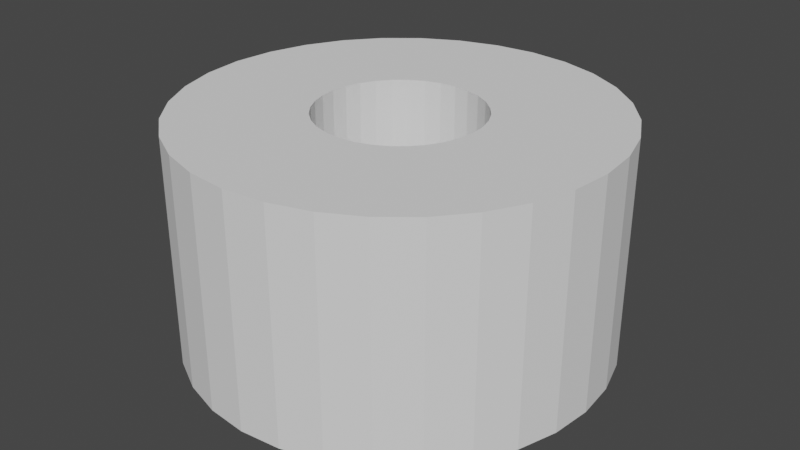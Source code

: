 # Source: RH_A2_CapDown.blend  (saved by Blender 2.91.10; exported with 4.5.12 LTS)
import bpy
from mathutils import Matrix  # noqa: F401  (used for matrix-valued properties, if any)

bpy.ops.wm.read_factory_settings(use_empty=True)
scene = bpy.context.scene
scene.name = 'Scene'

# ---- collections
col_collection = bpy.data.collections.new('Collection'); scene.collection.children.link(col_collection)

# ---- world
world_world = bpy.data.worlds.new('World'); scene.world = world_world
world_world.use_nodes = True; world_world.node_tree.nodes.clear()
_N = world_world.node_tree.nodes; _L = world_world.node_tree.links
n0 = _N.new('ShaderNodeOutputWorld'); n0.name = 'World Output'; n0.location = (300, 300)
n1 = _N.new('ShaderNodeBackground'); n1.name = 'Background'; n1.location = (10, 300)
n1.inputs[0].default_value = (0.05088, 0.05088, 0.05088, 1.0)
_L.new(n1.outputs[0], n0.inputs[0])
n0.is_active_output = True
world_world.color = (0.05088, 0.05088, 0.05088)
world_world.use_sun_shadow = False
world_world.sun_shadow_jitter_overblur = 0.0

# ---- meshes
me_rh_a2_capdown = bpy.data.meshes.new('RH_A2_CapDown')
me_rh_a2_capdown.from_pydata([(-4.596, 11.1, 9.537e-07), (-4.596, 7.084, 7.024), (-3.328, 10.97, 9.537e-07), (-4.111, 7.036, 7.024), (-2.109, 10.6, 9.537e-07), (-3.644, 6.895, 7.024), (-0.985, 10.0, 9.537e-07), (-3.214, 6.665, 7.024), (0.0, 9.192, 9.537e-07), (-2.837, 6.355, 7.024), (0.8083, 8.207, 9.537e-07), (-2.528, 5.978, 7.024), (1.409, 7.084, 9.537e-07), (-2.298, 5.548, 7.024), (1.779, 5.864, 9.537e-07), (-2.156, 5.082, 7.024), (1.904, 4.596, 9.537e-07), (-2.108, 4.596, 7.024), (1.779, 3.328, 9.537e-07), (-2.156, 4.111, 7.024), (1.409, 2.109, 9.537e-07), (-2.298, 3.644, 7.024), (0.8083, 0.985, 9.537e-07), (-2.528, 3.214, 7.024), (0.0, 0.0, 0.0), (-2.837, 2.837, 7.024), (-0.985, -0.8083, 0.0), (-3.214, 2.528, 7.024), (-2.109, -1.409, 0.0), (-3.644, 2.298, 7.024), (-3.328, -1.779, 0.0), (-4.111, 2.156, 7.024), (-4.596, -1.904, 0.0), (-4.596, 2.108, 7.024), (-5.864, -1.779, 0.0), (-5.082, 2.156, 7.024), (-7.084, -1.409, 0.0), (-5.548, 2.298, 7.024), (-8.207, -0.8083, 0.0), (-5.978, 2.528, 7.024), (-9.192, 1.526e-05, 0.0), (-6.355, 2.837, 7.024), (-10.0, 0.985, 9.537e-07), (-6.665, 3.214, 7.024), (-10.6, 2.109, 9.537e-07), (-6.895, 3.644, 7.024), (-10.97, 3.328, 9.537e-07), (-7.036, 4.111, 7.024), (-11.1, 4.596, 9.537e-07), (-7.084, 4.596, 7.024), (-10.97, 5.864, 9.537e-07), (-7.036, 5.082, 7.024), (-10.6, 7.084, 9.537e-07), (-6.895, 5.548, 7.024), (-10.0, 8.207, 9.537e-07), (-6.665, 5.978, 7.024), (-9.192, 9.192, 9.537e-07), (-6.355, 6.355, 7.024), (-8.207, 10.0, 9.537e-07), (-5.978, 6.665, 7.024), (-7.084, 10.6, 9.537e-07), (-5.548, 6.895, 7.024), (-5.864, 10.97, 9.537e-07), (-5.082, 7.036, 7.024), (-3.328, 10.97, 7.024), (-4.596, 11.1, 7.024), (-2.109, 10.6, 7.024), (-0.985, 10.0, 7.024), (0.0, 9.192, 7.024), (0.8083, 8.207, 7.024), (1.409, 7.084, 7.024), (1.779, 5.864, 7.024), (1.904, 4.596, 7.024), (1.779, 3.328, 7.024), (1.409, 2.109, 7.024), (0.8083, 0.985, 7.024), (0.0, 0.0, 7.024), (-0.985, -0.8083, 7.024), (-2.109, -1.409, 7.024), (-3.328, -1.779, 7.024), (-4.596, -1.904, 7.024), (-5.864, -1.779, 7.024), (-7.084, -1.409, 7.024), (-8.207, -0.8083, 7.024), (-9.192, 1.526e-05, 7.024), (-10.0, 0.985, 7.024), (-10.6, 2.109, 7.024), (-10.97, 3.328, 7.024), (-11.1, 4.596, 7.024), (-10.97, 5.864, 7.024), (-10.6, 7.084, 7.024), (-10.0, 8.207, 7.024), (-9.192, 9.192, 7.024), (-8.207, 10.0, 7.024), (-7.084, 10.6, 7.024), (-5.864, 10.97, 7.024), (-4.111, 7.036, 2.0), (-4.596, 7.084, 2.0), (-3.644, 6.895, 2.0), (-3.214, 6.665, 2.0), (-2.837, 6.355, 2.0), (-2.528, 5.978, 2.0), (-2.298, 5.548, 2.0), (-2.156, 5.082, 2.0), (-2.108, 4.596, 2.0), (-2.156, 4.111, 2.0), (-2.298, 3.644, 2.0), (-2.528, 3.214, 2.0), (-2.837, 2.837, 2.0), (-3.214, 2.528, 2.0), (-3.644, 2.298, 2.0), (-4.111, 2.156, 2.0), (-4.596, 2.108, 2.0), (-5.082, 2.156, 2.0), (-5.548, 2.298, 2.0), (-5.978, 2.528, 2.0), (-6.355, 2.837, 2.0), (-6.665, 3.214, 2.0), (-6.895, 3.644, 2.0), (-7.036, 4.111, 2.0), (-7.084, 4.596, 2.0), (-7.036, 5.082, 2.0), (-6.895, 5.548, 2.0), (-6.665, 5.978, 2.0), (-6.355, 6.355, 2.0), (-5.978, 6.665, 2.0), (-5.548, 6.895, 2.0), (-5.082, 7.036, 2.0)], [], [(0, 65, 64, 2), (2, 64, 66, 4), (4, 66, 67, 6), (6, 67, 68, 8), (8, 68, 69, 10), (10, 69, 70, 12), (12, 70, 71, 14), (14, 71, 72, 16), (16, 72, 73, 18), (18, 73, 74, 20), (20, 74, 75, 22), (22, 75, 76, 24), (24, 76, 77, 26), (26, 77, 78, 28), (28, 78, 79, 30), (30, 79, 80, 32), (32, 80, 81, 34), (34, 81, 82, 36), (36, 82, 83, 38), (38, 83, 84, 40), (40, 84, 85, 42), (42, 85, 86, 44), (44, 86, 87, 46), (46, 87, 88, 48), (48, 88, 89, 50), (50, 89, 90, 52), (52, 90, 91, 54), (54, 91, 92, 56), (56, 92, 93, 58), (58, 93, 94, 60), (27, 25, 108, 109), (60, 94, 95, 62), (62, 95, 65, 0), (0, 2, 4, 6, 8, 10, 12, 14, 16, 18, 20, 22, 24, 26, 28, 30, 32, 34, 36, 38, 40, 42, 44, 46, 48, 50, 52, 54, 56, 58, 60, 62), (1, 3, 64, 65), (3, 5, 66, 64), (5, 7, 67, 66), (7, 9, 68, 67), (9, 11, 69, 68), (11, 13, 70, 69), (13, 15, 71, 70), (15, 17, 72, 71), (17, 19, 73, 72), (19, 21, 74, 73), (21, 23, 75, 74), (23, 25, 76, 75), (25, 27, 77, 76), (27, 29, 78, 77), (29, 31, 79, 78), (31, 33, 80, 79), (33, 35, 81, 80), (35, 37, 82, 81), (37, 39, 83, 82), (39, 41, 84, 83), (41, 43, 85, 84), (43, 45, 86, 85), (45, 47, 87, 86), (47, 49, 88, 87), (49, 51, 89, 88), (51, 53, 90, 89), (53, 55, 91, 90), (55, 57, 92, 91), (57, 59, 93, 92), (59, 61, 94, 93), (61, 63, 95, 94), (63, 1, 65, 95), (96, 97, 127, 126, 125, 124, 123, 122, 121, 120, 119, 118, 117, 116, 115, 114, 113, 112, 111, 110, 109, 108, 107, 106, 105, 104, 103, 102, 101, 100, 99, 98), (55, 53, 122, 123), (29, 27, 109, 110), (3, 1, 97, 96), (57, 55, 123, 124), (31, 29, 110, 111), (5, 3, 96, 98), (59, 57, 124, 125), (33, 31, 111, 112), (7, 5, 98, 99), (61, 59, 125, 126), (35, 33, 112, 113), (9, 7, 99, 100), (63, 61, 126, 127), (37, 35, 113, 114), (11, 9, 100, 101), (1, 63, 127, 97), (39, 37, 114, 115), (13, 11, 101, 102), (41, 39, 115, 116), (15, 13, 102, 103), (43, 41, 116, 117), (17, 15, 103, 104), (45, 43, 117, 118), (19, 17, 104, 105), (47, 45, 118, 119), (21, 19, 105, 106), (49, 47, 119, 120), (23, 21, 106, 107), (51, 49, 120, 121), (25, 23, 107, 108), (53, 51, 121, 122)])
_uv = me_rh_a2_capdown.uv_layers.new(name='UVMap')
_uv.uv.foreach_set('vector', [1.0, 0.5, 1.0, 1.0, 0.9688, 1.0, 0.9688, 0.5, 0.9688, 0.5, 0.9688, 1.0, 0.9375, 1.0, 0.9375, 0.5, 0.9375, 0.5, 0.9375, 1.0, 0.9062, 1.0, 0.9062, 0.5, 0.9062, 0.5, 0.9062, 1.0, 0.875, 1.0, 0.875, 0.5, 0.875, 0.5, 0.875, 1.0, 0.8438, 1.0, 0.8438, 0.5, 0.8438, 0.5, 0.8438, 1.0, 0.8125, 1.0, 0.8125, 0.5, 0.8125, 0.5, 0.8125, 1.0, 0.7812, 1.0, 0.7812, 0.5, 0.7812, 0.5, 0.7812, 1.0, 0.75, 1.0, 0.75, 0.5, 0.75, 0.5, 0.75, 1.0, 0.7188, 1.0, 0.7188, 0.5, 0.7188, 0.5, 0.7188, 1.0, 0.6875, 1.0, 0.6875, 0.5, 0.6875, 0.5, 0.6875, 1.0, 0.6562, 1.0, 0.6562, 0.5, 0.6562, 0.5, 0.6562, 1.0, 0.625, 1.0, 0.625, 0.5, 0.625, 0.5, 0.625, 1.0, 0.5938, 1.0, 0.5938, 0.5, 0.5938, 0.5, 0.5938, 1.0, 0.5625, 1.0, 0.5625, 0.5, 0.5625, 0.5, 0.5625, 1.0, 0.5312, 1.0, 0.5312, 0.5, 0.5312, 0.5, 0.5312, 1.0, 0.5, 1.0, 0.5, 0.5, 0.5, 0.5, 0.5, 1.0, 0.4688, 1.0, 0.4688, 0.5, 0.4688, 0.5, 0.4688, 1.0, 0.4375, 1.0, 0.4375, 0.5, 0.4375, 0.5, 0.4375, 1.0, 0.4062, 1.0, 0.4062, 0.5, 0.4062, 0.5, 0.4062, 1.0, 0.375, 1.0, 0.375, 0.5, 0.375, 0.5, 0.375, 1.0, 0.3438, 1.0, 0.3438, 0.5, 0.3438, 0.5, 0.3438, 1.0, 0.3125, 1.0, 0.3125, 0.5, 0.3125, 0.5, 0.3125, 1.0, 0.2812, 1.0, 0.2812, 0.5, 0.2812, 0.5, 0.2812, 1.0, 0.25, 1.0, 0.25, 0.5, 0.25, 0.5, 0.25, 1.0, 0.2188, 1.0, 0.2188, 0.5, 0.2188, 0.5, 0.2188, 1.0, 0.1875, 1.0, 0.1875, 0.5, 0.1875, 0.5, 0.1875, 1.0, 0.1562, 1.0, 0.1562, 0.5, 0.1562, 0.5, 0.1562, 1.0, 0.125, 1.0, 0.125, 0.5, 0.125, 0.5, 0.125, 1.0, 0.09375, 1.0, 0.09375, 0.5, 0.09375, 0.5, 0.09375, 1.0, 0.0625, 1.0, 0.0625, 0.5, 0.3163, 0.1507, 0.3344, 0.1656, 0.3344, 0.1656, 0.3163, 0.1507, 0.0625, 0.5, 0.0625, 1.0, 0.03125, 1.0, 0.03125, 0.5, 0.03125, 0.5, 0.03125, 1.0, 0.0, 1.0, 0.0, 0.5, 0.75, 0.49, 0.7968, 0.4854, 0.8418, 0.4717, 0.8833, 0.4496, 0.9197, 0.4197, 0.9496, 0.3833, 0.9717, 0.3418, 0.9854, 0.2968, 0.99, 0.25, 0.9854, 0.2032, 0.9717, 0.1582, 0.9496, 0.1167, 0.9197, 0.08029, 0.8833, 0.05045, 0.8418, 0.02827, 0.7968, 0.01461, 0.75, 0.01, 0.7032, 0.01461, 0.6582, 0.02827, 0.6167, 0.05045, 0.5803, 0.08029, 0.5504, 0.1167, 0.5283, 0.1582, 0.5146, 0.2032, 0.51, 0.25, 0.5146, 0.2968, 0.5283, 0.3418, 0.5504, 0.3833, 0.5803, 0.4197, 0.6167, 0.4496, 0.6582, 0.4717, 0.7032, 0.4854, 0.25, 0.3694, 0.2733, 0.3671, 0.2968, 0.4854, 0.25, 0.49, 0.2733, 0.3671, 0.2957, 0.3603, 0.3418, 0.4717, 0.2968, 0.4854, 0.2957, 0.3603, 0.3163, 0.3493, 0.3833, 0.4496, 0.3418, 0.4717, 0.3163, 0.3493, 0.3344, 0.3344, 0.4197, 0.4197, 0.3833, 0.4496, 0.3344, 0.3344, 0.3493, 0.3163, 0.4496, 0.3833, 0.4197, 0.4197, 0.3493, 0.3163, 0.3603, 0.2957, 0.4717, 0.3418, 0.4496, 0.3833, 0.3603, 0.2957, 0.3671, 0.2733, 0.4854, 0.2968, 0.4717, 0.3418, 0.3671, 0.2733, 0.3694, 0.25, 0.49, 0.25, 0.4854, 0.2968, 0.3694, 0.25, 0.3671, 0.2267, 0.4854, 0.2032, 0.49, 0.25, 0.3671, 0.2267, 0.3603, 0.2043, 0.4717, 0.1582, 0.4854, 0.2032, 0.3603, 0.2043, 0.3493, 0.1837, 0.4496, 0.1167, 0.4717, 0.1582, 0.3493, 0.1837, 0.3344, 0.1656, 0.4197, 0.08029, 0.4496, 0.1167, 0.3344, 0.1656, 0.3163, 0.1507, 0.3833, 0.05045, 0.4197, 0.08029, 0.3163, 0.1507, 0.2957, 0.1397, 0.3418, 0.02827, 0.3833, 0.05045, 0.2957, 0.1397, 0.2733, 0.1329, 0.2968, 0.01461, 0.3418, 0.02827, 0.2733, 0.1329, 0.25, 0.1306, 0.25, 0.01, 0.2968, 0.01461, 0.25, 0.1306, 0.2267, 0.1329, 0.2032, 0.01461, 0.25, 0.01, 0.2267, 0.1329, 0.2043, 0.1397, 0.1582, 0.02827, 0.2032, 0.01461, 0.2043, 0.1397, 0.1837, 0.1507, 0.1167, 0.05045, 0.1582, 0.02827, 0.1837, 0.1507, 0.1656, 0.1656, 0.08029, 0.08029, 0.1167, 0.05045, 0.1656, 0.1656, 0.1507, 0.1837, 0.05045, 0.1167, 0.08029, 0.08029, 0.1507, 0.1837, 0.1397, 0.2043, 0.02827, 0.1582, 0.05045, 0.1167, 0.1397, 0.2043, 0.1329, 0.2267, 0.01461, 0.2032, 0.02827, 0.1582, 0.1329, 0.2267, 0.1306, 0.25, 0.01, 0.25, 0.01461, 0.2032, 0.1306, 0.25, 0.1329, 0.2733, 0.01461, 0.2968, 0.01, 0.25, 0.1329, 0.2733, 0.1397, 0.2957, 0.02827, 0.3418, 0.01461, 0.2968, 0.1397, 0.2957, 0.1507, 0.3163, 0.05045, 0.3833, 0.02827, 0.3418, 0.1507, 0.3163, 0.1656, 0.3344, 0.08029, 0.4197, 0.05045, 0.3833, 0.1656, 0.3344, 0.1837, 0.3493, 0.1167, 0.4496, 0.08029, 0.4197, 0.1837, 0.3493, 0.2043, 0.3603, 0.1582, 0.4717, 0.1167, 0.4496, 0.2043, 0.3603, 0.2267, 0.3671, 0.2032, 0.4854, 0.1582, 0.4717, 0.2267, 0.3671, 0.25, 0.3694, 0.25, 0.49, 0.2032, 0.4854, 0.2733, 0.3671, 0.25, 0.3694, 0.2267, 0.3671, 0.2043, 0.3603, 0.1837, 0.3493, 0.1656, 0.3344, 0.1507, 0.3163, 0.1397, 0.2957, 0.1329, 0.2733, 0.1306, 0.25, 0.1329, 0.2267, 0.1397, 0.2043, 0.1507, 0.1837, 0.1656, 0.1656, 0.1837, 0.1507, 0.2043, 0.1397, 0.2267, 0.1329, 0.25, 0.1306, 0.2733, 0.1329, 0.2957, 0.1397, 0.3163, 0.1507, 0.3344, 0.1656, 0.3493, 0.1837, 0.3603, 0.2043, 0.3671, 0.2267, 0.3694, 0.25, 0.3671, 0.2733, 0.3603, 0.2957, 0.3493, 0.3163, 0.3344, 0.3344, 0.3163, 0.3493, 0.2957, 0.3603, 0.1507, 0.3163, 0.1397, 0.2957, 0.1397, 0.2957, 0.1507, 0.3163, 0.2957, 0.1397, 0.3163, 0.1507, 0.3163, 0.1507, 0.2957, 0.1397, 0.2733, 0.3671, 0.25, 0.3694, 0.25, 0.3694, 0.2733, 0.3671, 0.1656, 0.3344, 0.1507, 0.3163, 0.1507, 0.3163, 0.1656, 0.3344, 0.2733, 0.1329, 0.2957, 0.1397, 0.2957, 0.1397, 0.2733, 0.1329, 0.2957, 0.3603, 0.2733, 0.3671, 0.2733, 0.3671, 0.2957, 0.3603, 0.1837, 0.3493, 0.1656, 0.3344, 0.1656, 0.3344, 0.1837, 0.3493, 0.25, 0.1306, 0.2733, 0.1329, 0.2733, 0.1329, 0.25, 0.1306, 0.3163, 0.3493, 0.2957, 0.3603, 0.2957, 0.3603, 0.3163, 0.3493, 0.2043, 0.3603, 0.1837, 0.3493, 0.1837, 0.3493, 0.2043, 0.3603, 0.2267, 0.1329, 0.25, 0.1306, 0.25, 0.1306, 0.2267, 0.1329, 0.3344, 0.3344, 0.3163, 0.3493, 0.3163, 0.3493, 0.3344, 0.3344, 0.2267, 0.3671, 0.2043, 0.3603, 0.2043, 0.3603, 0.2267, 0.3671, 0.2043, 0.1397, 0.2267, 0.1329, 0.2267, 0.1329, 0.2043, 0.1397, 0.3493, 0.3163, 0.3344, 0.3344, 0.3344, 0.3344, 0.3493, 0.3163, 0.25, 0.3694, 0.2267, 0.3671, 0.2267, 0.3671, 0.25, 0.3694, 0.1837, 0.1507, 0.2043, 0.1397, 0.2043, 0.1397, 0.1837, 0.1507, 0.3603, 0.2957, 0.3493, 0.3163, 0.3493, 0.3163, 0.3603, 0.2957, 0.1656, 0.1656, 0.1837, 0.1507, 0.1837, 0.1507, 0.1656, 0.1656, 0.3671, 0.2733, 0.3603, 0.2957, 0.3603, 0.2957, 0.3671, 0.2733, 0.1507, 0.1837, 0.1656, 0.1656, 0.1656, 0.1656, 0.1507, 0.1837, 0.3694, 0.25, 0.3671, 0.2733, 0.3671, 0.2733, 0.3694, 0.25, 0.1397, 0.2043, 0.1507, 0.1837, 0.1507, 0.1837, 0.1397, 0.2043, 0.3671, 0.2267, 0.3694, 0.25, 0.3694, 0.25, 0.3671, 0.2267, 0.1329, 0.2267, 0.1397, 0.2043, 0.1397, 0.2043, 0.1329, 0.2267, 0.3603, 0.2043, 0.3671, 0.2267, 0.3671, 0.2267, 0.3603, 0.2043, 0.1306, 0.25, 0.1329, 0.2267, 0.1329, 0.2267, 0.1306, 0.25, 0.3493, 0.1837, 0.3603, 0.2043, 0.3603, 0.2043, 0.3493, 0.1837, 0.1329, 0.2733, 0.1306, 0.25, 0.1306, 0.25, 0.1329, 0.2733, 0.3344, 0.1656, 0.3493, 0.1837, 0.3493, 0.1837, 0.3344, 0.1656, 0.1397, 0.2957, 0.1329, 0.2733, 0.1329, 0.2733, 0.1397, 0.2957])
me_rh_a2_capdown.use_remesh_fix_poles = True
me_rh_a2_capdown.use_remesh_preserve_attributes = False
me_rh_a2_capdown.use_mirror_vertex_groups = False
me_rh_a2_capdown.update()

# ---- objects
ob_rh_a2_capdown = bpy.data.objects.new('RH_A2_CapDown', me_rh_a2_capdown)

# ---- transforms, parenting, visibility, modifiers, constraints
ob_rh_a2_capdown.location = (0.0, 0.0, 0.0)
ob_rh_a2_capdown.lineart.crease_threshold = 0.0

# ---- collection membership
col_collection.objects.link(ob_rh_a2_capdown)

# ---- scene / render settings (as saved in the file)
scene.frame_start = 1; scene.frame_end = 250; scene.frame_set(1)
scene.render.engine = 'BLENDER_EEVEE_NEXT'
scene.cycles.use_denoising = False
scene.cycles.samples = 128
scene.cycles.sampling_pattern = 'TABULATED_SOBOL'
scene.cycles.use_adaptive_sampling = False
scene.cycles.use_light_tree = False
scene.view_settings.view_transform = 'Filmic'
scene.unit_settings.scale_length = 0.001
bpy.context.view_layer.update()

# ---- added for rendering (the .blend has no active camera and no usable light): camera, sun
cam_auto = bpy.data.cameras.new('AutoCamera')
cam_auto.lens = 50.0
cam_auto.sensor_width = 36.0
cam_auto.clip_end = 1000.0
ob_auto_camera = bpy.data.objects.new('AutoCamera', cam_auto)
scene.collection.objects.link(ob_auto_camera)
ob_auto_camera.location = (13.6129, -17.2548, 18.0792)
ob_auto_camera.rotation_euler = (1.09748, -7.21219e-08, 0.694738)
scene.camera = ob_auto_camera
light_auto_sun = bpy.data.lights.new('AutoSun', 'SUN')
light_auto_sun.energy = 3.0
light_auto_sun.angle = 0.0523599
ob_auto_sun = bpy.data.objects.new('AutoSun', light_auto_sun)
scene.collection.objects.link(ob_auto_sun)
ob_auto_sun.rotation_euler = (0.872665, 0.174533, 0.523599)
bpy.context.view_layer.update()
